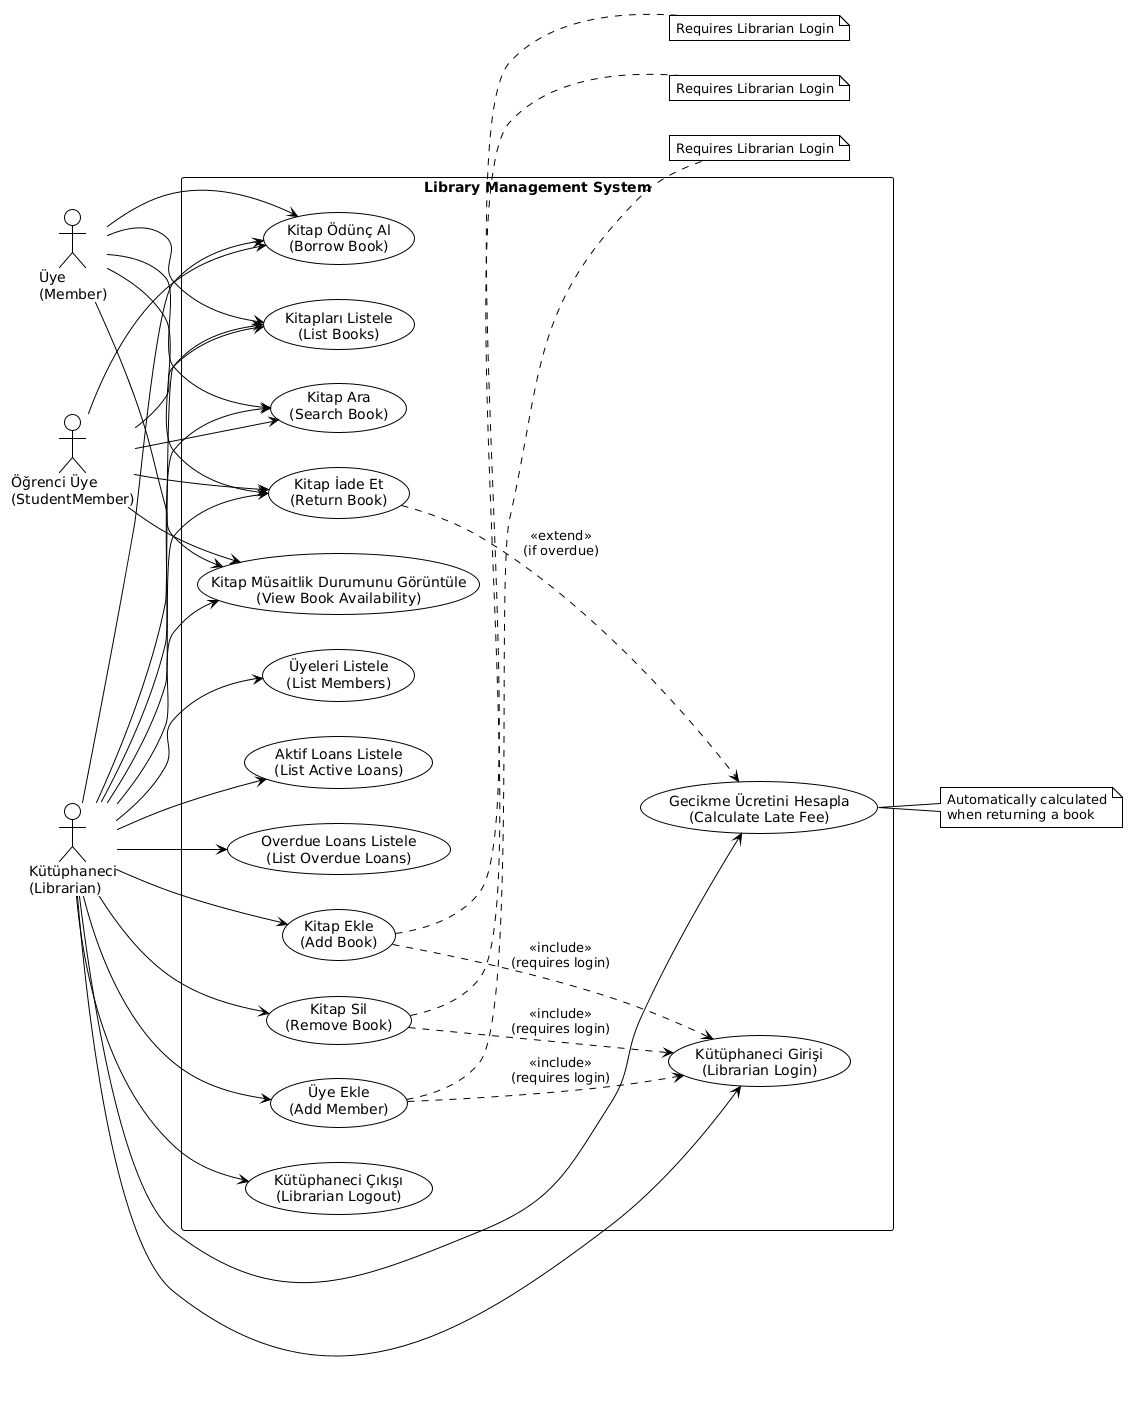

The diagram above was rendered by PlantUML. Its source (embedded in the PNG):
@startuml
!theme plain
left to right direction

actor "Üye\n(Member)" as Member
actor "Öğrenci Üye\n(StudentMember)" as StudentMember
actor "Kütüphaneci\n(Librarian)" as Librarian

rectangle "Library Management System" {
    usecase "Kitap Ara\n(Search Book)" as UC1
    usecase "Kitap Ödünç Al\n(Borrow Book)" as UC2
    usecase "Kitap İade Et\n(Return Book)" as UC3
    usecase "Kitap Müsaitlik Durumunu Görüntüle\n(View Book Availability)" as UC4
    usecase "Kitap Ekle\n(Add Book)" as UC5
    usecase "Kitap Sil\n(Remove Book)" as UC6
    usecase "Üye Ekle\n(Add Member)" as UC7
    usecase "Gecikme Ücretini Hesapla\n(Calculate Late Fee)" as UC8
    usecase "Kütüphaneci Girişi\n(Librarian Login)" as UC9
    usecase "Kütüphaneci Çıkışı\n(Librarian Logout)" as UC10
    usecase "Kitapları Listele\n(List Books)" as UC11
    usecase "Üyeleri Listele\n(List Members)" as UC12
    usecase "Aktif Loans Listele\n(List Active Loans)" as UC13
    usecase "Overdue Loans Listele\n(List Overdue Loans)" as UC14
}

' Member can do
Member --> UC1
Member --> UC2
Member --> UC3
Member --> UC4
Member --> UC11

' StudentMember can do (inherits from Member)
StudentMember --> UC1
StudentMember --> UC2
StudentMember --> UC3
StudentMember --> UC4
StudentMember --> UC11

' Librarian can do (all operations)
Librarian --> UC1
Librarian --> UC2
Librarian --> UC3
Librarian --> UC4
Librarian --> UC5
Librarian --> UC6
Librarian --> UC7
Librarian --> UC8
Librarian --> UC9
Librarian --> UC10
Librarian --> UC11
Librarian --> UC12
Librarian --> UC13
Librarian --> UC14

' Extend relationships
UC3 ..> UC8 : <<extend>>\n(if overdue)

' Include relationships
UC5 ..> UC9 : <<include>>\n(requires login)
UC6 ..> UC9 : <<include>>\n(requires login)
UC7 ..> UC9 : <<include>>\n(requires login)

note right of UC5
    Requires Librarian Login
end note

note right of UC6
    Requires Librarian Login
end note

note right of UC7
    Requires Librarian Login
end note

note right of UC8
    Automatically calculated
    when returning a book
end note
@enduml